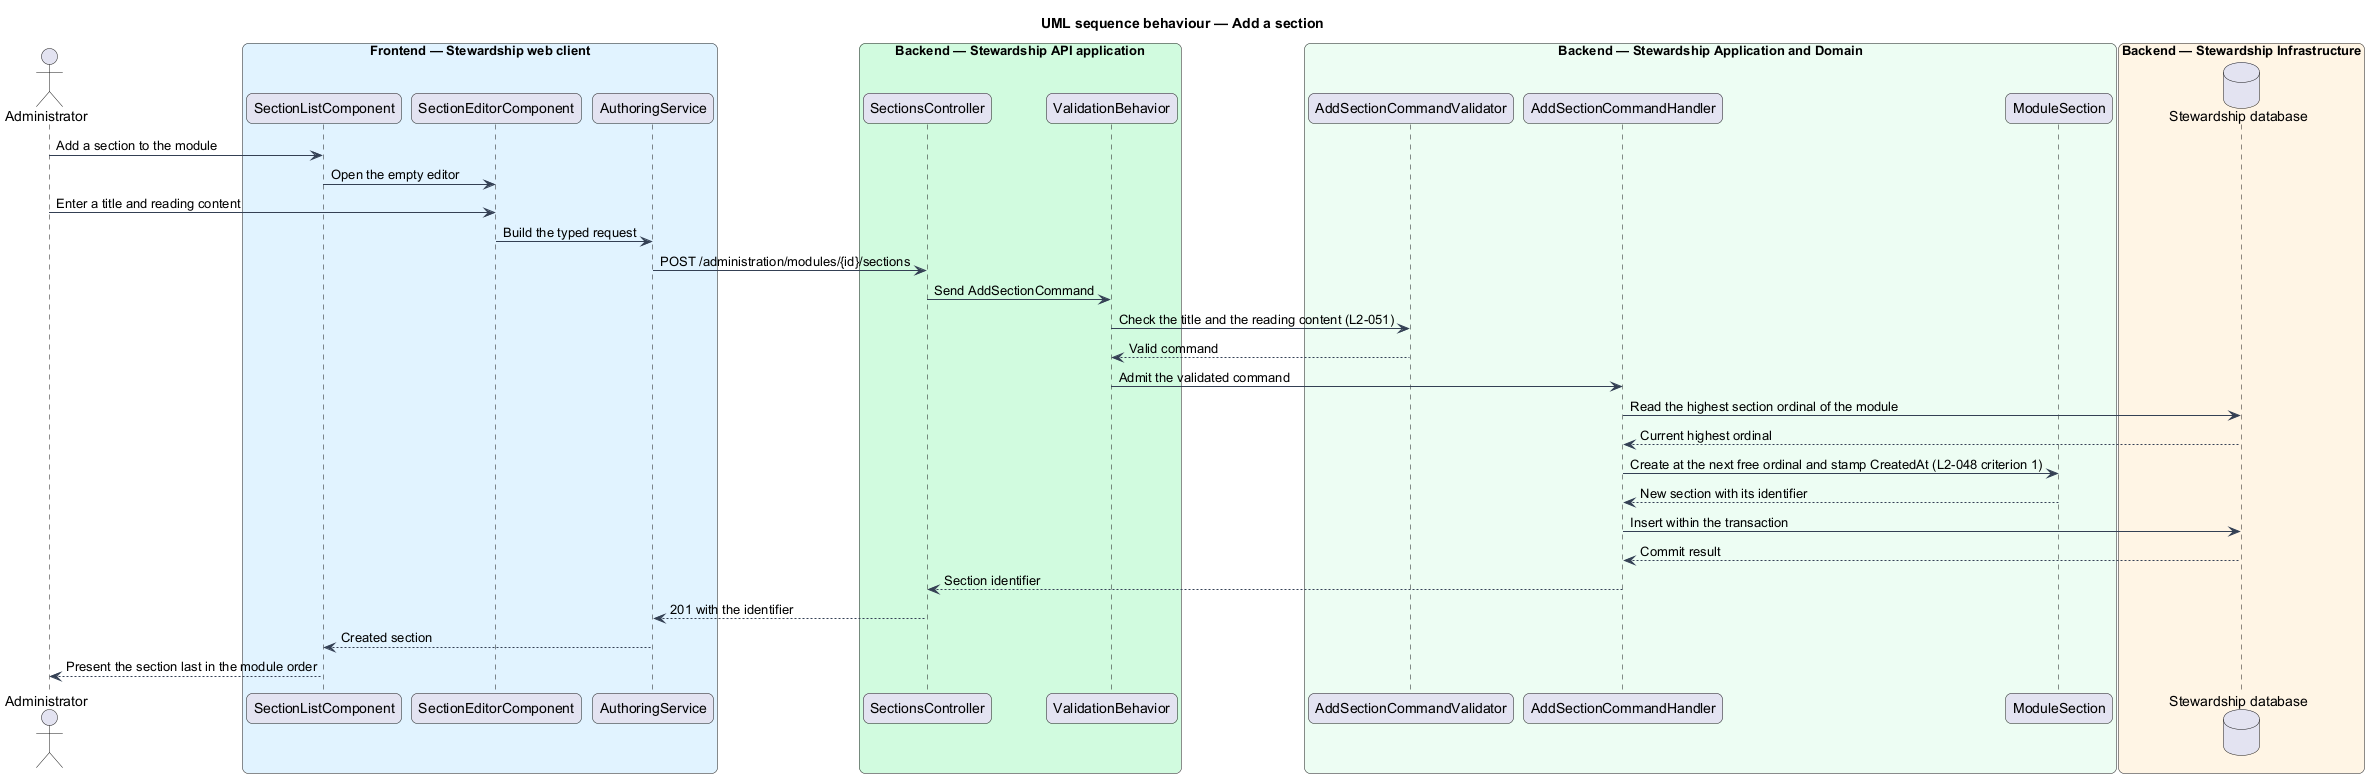

The diagram above was rendered by PlantUML. Its source (embedded in the PNG):
@startuml
title UML sequence behaviour — Add a section
skinparam backgroundColor #FFFFFF
skinparam shadowing false
skinparam roundcorner 12
skinparam defaultFontName Arial
skinparam ArrowColor #344054
skinparam rectangle {
  BorderColor #344054
  FontColor #101828
}
skinparam package {
  BorderColor #667085
  FontColor #101828
  BackgroundColor #F9FAFB
}
actor "Administrator" as actor
box "Frontend — Stewardship web client" #E0F2FE
  participant "SectionListComponent" as list
  participant "SectionEditorComponent" as editor
  participant "AuthoringService" as client
end box
box "Backend — Stewardship API application" #D1FADF
  participant "SectionsController" as controller
  participant "ValidationBehavior" as behavior
end box
box "Backend — Stewardship Application and Domain" #ECFDF3
  participant "AddSectionCommandValidator" as validator
  participant "AddSectionCommandHandler" as handler
  participant "ModuleSection" as section
end box
box "Backend — Stewardship Infrastructure" #FFF4E5
  database "Stewardship database" as db
end box

actor -> list : Add a section to the module
list -> editor : Open the empty editor
actor -> editor : Enter a title and reading content
editor -> client : Build the typed request
client -> controller : POST /administration/modules/{id}/sections
controller -> behavior : Send AddSectionCommand
behavior -> validator : Check the title and the reading content (L2-051)
validator --> behavior : Valid command
behavior -> handler : Admit the validated command
handler -> db : Read the highest section ordinal of the module
db --> handler : Current highest ordinal
handler -> section : Create at the next free ordinal and stamp CreatedAt (L2-048 criterion 1)
section --> handler : New section with its identifier
handler -> db : Insert within the transaction
db --> handler : Commit result
handler --> controller : Section identifier
controller --> client : 201 with the identifier
client --> list : Created section
list --> actor : Present the section last in the module order
@enduml